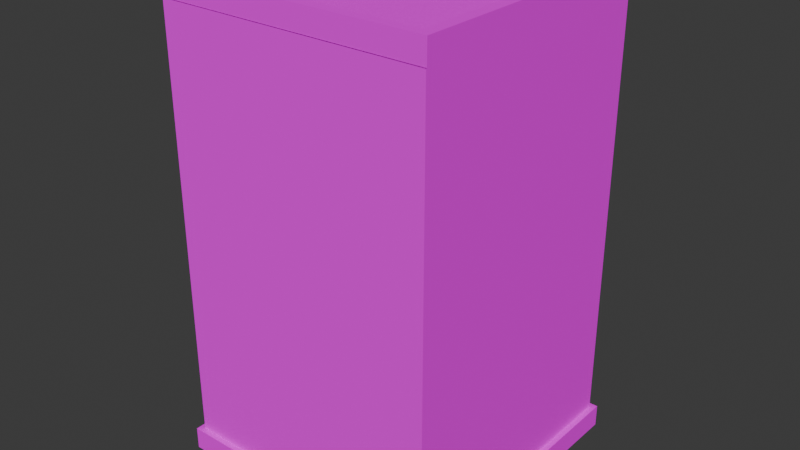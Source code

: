 # Source: building1.blend  (saved by Blender 4.1.24; exported with 4.5.12 LTS)
import bpy
from mathutils import Matrix  # noqa: F401  (used for matrix-valued properties, if any)

bpy.ops.wm.read_factory_settings(use_empty=True)
scene = bpy.context.scene
scene.name = 'Scene'

# ---- collections
col_building1 = bpy.data.collections.new('building1'); scene.collection.children.link(col_building1)

# ---- images (referenced by path relative to the original .blend; pixels are not part of the script)
import os
ASSET_DIR = os.environ.get("B2B_ASSET_DIR", "")  # directory of the original .blend (textures are referenced by path, not embedded)
HERE = os.path.dirname(os.path.abspath(__file__))  # packed textures are extracted next to this script under _unpacked/

def load_image(name, relpath, width, height, colorspace="sRGB"):
    """Load a texture the original file referenced (path relative to the .blend, or extracted next to this script)."""
    p = next((c for c in (os.path.join(HERE, relpath), os.path.join(ASSET_DIR, relpath)) if relpath and os.path.exists(c)), "")
    if p:
        img = bpy.data.images.load(p, check_existing=True)
        img.name = name
    else:  # same state as the original file: an image datablock whose file is absent (Cycles renders it pink)
        img = bpy.data.images.new(name, width, height)
        img.source = "FILE"
        img.filepath = "//" + (relpath or name)
    img.colorspace_settings.name = colorspace
    return img
img_bricks1_window1_png = load_image('bricks1_window1.png', 'bricks1_window1.png', 1024, 1024, 'sRGB')
img_concrete1_png = load_image('concrete1.png', 'concrete1.png', 1024, 1024, 'sRGB')
img_bricks1_png = load_image('bricks1.png', 'bricks1.png', 1024, 1024, 'sRGB')
img_bricks1_door1_png = load_image('bricks1_door1.png', 'bricks1_door1.png', 1024, 1024, 'sRGB')

# ---- materials (node trees are filled in below, after node groups)
mat_bricks1_window1 = bpy.data.materials.new('bricks1_window1')
mat_bricks1_window1.use_transparent_shadow = False
mat_concrete1 = bpy.data.materials.new('concrete1')
mat_concrete1.use_transparent_shadow = False
mat_bricks1 = bpy.data.materials.new('bricks1')
mat_bricks1.use_transparent_shadow = False
mat_bricks1_door1 = bpy.data.materials.new('bricks1_door1')
mat_bricks1_door1.use_transparent_shadow = False

# ---- material node trees
mat_bricks1_window1.use_nodes = True; mat_bricks1_window1.node_tree.nodes.clear()
_N = mat_bricks1_window1.node_tree.nodes; _L = mat_bricks1_window1.node_tree.links
n0 = _N.new('ShaderNodeOutputMaterial'); n0.name = 'Material Output'; n0.location = (300, 300)
n1 = _N.new('ShaderNodeTexImage'); n1.name = 'Image Texture'; n1.location = (-422, 266)
n1.image = img_bricks1_window1_png
n1.interpolation = 'Closest'
n2 = _N.new('ShaderNodeBsdfPrincipled'); n2.name = 'Principled BSDF'; n2.location = (-78, 271)
n2.inputs[2].default_value = 1.0
n2.inputs[13].default_value = 0.0
_L.new(n1.outputs[0], n2.inputs[0])
_L.new(n2.outputs[0], n0.inputs[0])
n0.is_active_output = True
mat_concrete1.use_nodes = True; mat_concrete1.node_tree.nodes.clear()
_N = mat_concrete1.node_tree.nodes; _L = mat_concrete1.node_tree.links
n0 = _N.new('ShaderNodeOutputMaterial'); n0.name = 'Material Output'; n0.location = (349, 295)
n1 = _N.new('ShaderNodeTexImage'); n1.name = 'Image Texture'; n1.location = (-387, 284)
n1.image = img_concrete1_png
n1.interpolation = 'Closest'
n2 = _N.new('ShaderNodeBsdfPrincipled'); n2.name = 'Principled BSDF'; n2.location = (-9, 304)
n2.inputs[2].default_value = 1.0
n2.inputs[13].default_value = 0.0
_L.new(n1.outputs[0], n2.inputs[0])
_L.new(n2.outputs[0], n0.inputs[0])
n0.is_active_output = True
mat_bricks1.use_nodes = True; mat_bricks1.node_tree.nodes.clear()
_N = mat_bricks1.node_tree.nodes; _L = mat_bricks1.node_tree.links
n0 = _N.new('ShaderNodeOutputMaterial'); n0.name = 'Material Output'; n0.location = (300, 300)
n1 = _N.new('ShaderNodeTexImage'); n1.name = 'Image Texture'; n1.location = (-358, 285)
n1.image = img_bricks1_png
n1.interpolation = 'Closest'
n2 = _N.new('ShaderNodeBsdfPrincipled'); n2.name = 'Principled BSDF'; n2.location = (-34, 316)
n2.inputs[2].default_value = 1.0
n2.inputs[13].default_value = 0.0
_L.new(n1.outputs[0], n2.inputs[0])
_L.new(n2.outputs[0], n0.inputs[0])
n0.is_active_output = True
mat_bricks1_door1.use_nodes = True; mat_bricks1_door1.node_tree.nodes.clear()
_N = mat_bricks1_door1.node_tree.nodes; _L = mat_bricks1_door1.node_tree.links
n0 = _N.new('ShaderNodeOutputMaterial'); n0.name = 'Material Output'; n0.location = (374, 286)
n1 = _N.new('ShaderNodeTexImage'); n1.name = 'Image Texture'; n1.location = (-422, 287)
n1.image = img_bricks1_door1_png
n1.interpolation = 'Closest'
n2 = _N.new('ShaderNodeBsdfPrincipled'); n2.name = 'Principled BSDF'; n2.location = (-9, 307)
n2.inputs[2].default_value = 1.0
n2.inputs[13].default_value = 0.0
_L.new(n1.outputs[0], n2.inputs[0])
_L.new(n2.outputs[0], n0.inputs[0])
n0.is_active_output = True

# ---- world
world_world = bpy.data.worlds.new('World'); scene.world = world_world
world_world.use_nodes = True; world_world.node_tree.nodes.clear()
_N = world_world.node_tree.nodes; _L = world_world.node_tree.links
n0 = _N.new('ShaderNodeOutputWorld'); n0.name = 'World Output'; n0.location = (300, 300)
n1 = _N.new('ShaderNodeBackground'); n1.name = 'Background'; n1.location = (10, 300)
n1.inputs[0].default_value = (0.05088, 0.05088, 0.05088, 1.0)
_L.new(n1.outputs[0], n0.inputs[0])
n0.is_active_output = True
world_world.color = (0.05088, 0.05088, 0.05088)
world_world.use_sun_shadow = False
world_world.sun_shadow_jitter_overblur = 0.0

# ---- meshes
me_plane = bpy.data.meshes.new('Plane')
me_plane.from_pydata([(-6.0, 6.0, 4.0), (6.0, 6.0, 4.0), (-6.0, 6.0, 20.0), (6.0, 6.0, 20.0), (6.0, -6.0, 4.0), (6.0, -6.0, 20.0), (-6.0, -6.0, 4.0), (-6.0, -6.0, 20.0)], [], [(0, 2, 3, 1), (3, 5, 4, 1), (5, 7, 6, 4), (7, 2, 0, 6)])
_uv = me_plane.uv_layers.new(name='UVMap')
_uv.uv.foreach_set('vector', [-1.0, 0.0, -1.0, 4.0, 2.0, 4.0, 2.0, 0.0, 2.0, 4.0, -1.0, 4.0, -1.0, 0.0, 2.0, 0.0, 2.0, 4.0, -1.0, 4.0, -1.0, 0.0, 2.0, 0.0, -1.0, 4.0, 2.0, 4.0, 2.0, 0.0, -1.0, 0.0])
me_plane.materials.append(mat_bricks1_window1)
me_plane.update()
me_cube_001 = bpy.data.meshes.new('Cube.001')
me_cube_001.from_pydata([(-6.25, -1.96, 0.0), (-6.25, -1.96, 1.0), (-6.25, 6.25, 0.0), (-6.25, 6.25, 1.0), (6.25, -1.96, 0.0), (6.25, -1.96, 1.0), (6.25, 6.25, 0.0), (6.25, 6.25, 1.0), (2.0, 6.25, 0.0), (-2.0, 6.25, 0.0), (-2.0, 6.25, 1.0), (2.0, 6.25, 1.0), (-2.0, -1.96, 0.0), (2.0, -1.96, 0.0), (2.0, -1.96, 1.0), (-2.0, -1.96, 1.0), (-6.25, -6.25, 0.0), (-6.25, -6.25, 1.0), (6.25, -6.25, 1.0), (6.25, -6.25, 0.0), (2.0, -6.25, 0.0), (-2.0, -6.25, 1.0), (-2.0, -6.25, 0.0), (2.0, -6.25, 1.0), (-5.5, -5.5, 20.0), (-5.5, -5.5, 21.0), (-5.5, 5.5, 20.0), (-5.5, 5.5, 21.0), (5.5, -5.5, 20.0), (5.5, -5.5, 21.0), (5.5, 5.5, 20.0), (5.5, 5.5, 21.0), (-6.0, -5.96, 21.0), (-6.0, 6.0, 21.0), (6.0, 6.0, 21.0), (6.0, -5.96, 21.0), (-6.0, 6.0, 20.0), (-6.0, -5.96, 20.0), (6.0, 6.0, 20.0), (6.0, -5.96, 20.0)], [], [(0, 1, 3, 2), (8, 11, 7, 6), (6, 7, 5, 4), (15, 1, 17, 21), (8, 6, 4, 13), (10, 3, 1, 15), (7, 11, 14, 5), (11, 10, 15, 14), (2, 9, 12, 0), (9, 8, 13, 12), (14, 13, 20, 23), (13, 14, 15, 12), (2, 3, 10, 9), (9, 10, 11, 8), (22, 21, 17, 16), (19, 18, 23, 20), (4, 5, 18, 19), (5, 14, 23, 18), (0, 12, 22, 16), (12, 15, 21, 22), (1, 0, 16, 17), (13, 4, 19, 20), (37, 32, 33, 36), (36, 33, 34, 38), (38, 34, 35, 39), (39, 35, 32, 37), (29, 31, 30, 28), (25, 27, 33, 32), (27, 31, 34, 33), (31, 29, 35, 34), (29, 25, 32, 35), (30, 26, 24, 28), (27, 25, 24, 26), (25, 29, 28, 24), (31, 27, 26, 30), (26, 24, 37, 36), (30, 26, 36, 38), (28, 30, 38, 39), (24, 28, 39, 37)])
_uv = me_cube_001.uv_layers.new(name='UVMap')
_uv.uv.foreach_set('vector', [0.03861, 0.3823, 0.03861, 0.6177, 1.971, 0.6177, 1.971, 0.3823, 0.9422, 0.385, 0.9422, 0.6165, 1.926, 0.6165, 1.926, 0.385, 1.971, 0.3823, 1.971, 0.6177, 0.03861, 0.6177, 0.03861, 0.3823, 0.02, 0.0296, -1.0, 0.0296, -1.0, -1.0, 0.02, -1.0, 0.98, 2.0, 2.0, 2.0, 2.0, 0.0296, 0.98, 0.0296, 0.02, 2.0, -1.0, 2.0, -1.0, 0.0296, 0.02, 0.0296, 2.0, 2.0, 0.98, 2.0, 0.98, 0.0296, 2.0, 0.0296, 0.98, 2.0, 0.02, 2.0, 0.02, 0.0296, 0.98, 0.0296, -1.0, 2.0, 0.02, 2.0, 0.02, 0.0296, -1.0, 0.0296, 0.02, 2.0, 0.98, 2.0, 0.98, 0.0296, 0.02, 0.0296, 0.03861, 0.6177, 0.03861, 0.3823, -0.9713, 0.3823, -0.9713, 0.6177, 0.9422, 0.385, 0.9422, 0.6165, 0.01613, 0.6165, 0.01613, 0.385, -0.9678, 0.385, -0.9678, 0.6165, 0.01613, 0.6165, 0.01613, 0.385, 0.01613, 0.385, 0.01613, 0.6165, 0.9422, 0.6165, 0.9422, 0.385, 0.01613, 0.385, 0.01613, 0.6165, -0.9678, 0.6165, -0.9678, 0.385, 1.926, 0.385, 1.926, 0.6165, 0.9422, 0.6165, 0.9422, 0.385, 0.03861, 0.3823, 0.03861, 0.6177, -0.9713, 0.6177, -0.9713, 0.3823, 2.0, 0.0296, 0.98, 0.0296, 0.98, -1.0, 2.0, -1.0, -1.0, 0.0296, 0.02, 0.0296, 0.02, -1.0, -1.0, -1.0, 0.03861, 0.3823, 0.03861, 0.6177, -0.9713, 0.6177, -0.9713, 0.3823, 0.03861, 0.6177, 0.03861, 0.3823, -0.9713, 0.3823, -0.9713, 0.6177, 0.98, 0.0296, 2.0, 0.0296, 2.0, -1.0, 0.98, -1.0, -0.9618, 0.3778, -0.9618, 0.6222, 1.962, 0.6222, 1.962, 0.3778, -0.9667, 0.3778, -0.9667, 0.6222, 1.967, 0.6222, 1.967, 0.3778, 1.962, 0.3778, 1.962, 0.6222, -0.9618, 0.6222, -0.9618, 0.3778, 1.967, 0.3778, 1.967, 0.6222, -0.9667, 0.6222, -0.9667, 0.3778, -0.8494, 0.6222, 1.84, 0.6222, 1.84, 0.3778, -0.8494, 0.3778, -0.875, -0.8846, -0.875, 1.875, -1.0, 2.0, -1.0, -1.0, -0.875, 1.875, 1.875, 1.875, 2.0, 2.0, -1.0, 2.0, 1.875, 1.875, 1.875, -0.8846, 2.0, -1.0, 2.0, 2.0, 1.875, -0.8846, -0.875, -0.8846, -1.0, -1.0, 2.0, -1.0, 1.875, 1.875, -0.875, 1.875, -0.875, -0.8846, 1.875, -0.8846, 1.84, 0.6222, -0.8494, 0.6222, -0.8494, 0.3778, 1.84, 0.3778, -0.8445, 0.6222, 1.844, 0.6222, 1.844, 0.3778, -0.8445, 0.3778, 1.844, 0.6222, -0.8445, 0.6222, -0.8445, 0.3778, 1.844, 0.3778, -0.875, 1.875, -0.875, -0.8846, -1.0, -1.0, -1.0, 2.0, 1.875, 1.875, -0.875, 1.875, -1.0, 2.0, 2.0, 2.0, 1.875, -0.8846, 1.875, 1.875, 2.0, 2.0, 2.0, -1.0, -0.875, -0.8846, 1.875, -0.8846, 2.0, -1.0, -1.0, -1.0])
me_cube_001.materials.append(mat_concrete1)
me_cube_001.update()
me_plane_003 = bpy.data.meshes.new('Plane.003')
me_plane_003.from_pydata([(-6.0, -6.0, 1.0), (-2.0, -6.0, 1.0), (-6.0, -6.0, 4.0), (-2.0, -6.0, 4.0), (-6.0, 6.0, 1.0), (-6.0, 6.0, 4.0), (6.0, 6.0, 1.0), (6.0, 6.0, 4.0), (6.0, -6.0, 1.0), (6.0, -6.0, 4.0), (2.0, -6.0, 1.0), (2.0, -6.0, 4.0)], [], [(0, 1, 3, 2), (0, 2, 5, 4), (4, 5, 7, 6), (6, 7, 9, 8), (8, 9, 11, 10)])
_uv = me_plane_003.uv_layers.new(name='UVMap')
_uv.uv.foreach_set('vector', [0.0, 0.25, 1.0, 0.25, 1.0, 1.0, 0.0, 1.0, -1.0, 0.25, -1.0, 1.0, 2.0, 1.0, 2.0, 0.25, -1.0, 0.25, -1.0, 1.0, 2.0, 1.0, 2.0, 0.25, 2.0, 0.25, 2.0, 1.0, -1.0, 1.0, -1.0, 0.25, 1.0, 0.25, 1.0, 1.0, 0.0, 1.0, 0.0, 0.25])
me_plane_003.materials.append(mat_bricks1)
me_plane_003.update()
me_plane_001 = bpy.data.meshes.new('Plane.001')
me_plane_001.from_pydata([(-2.0, -6.0, 0.0), (2.0, -6.0, 0.0), (-2.0, -6.0, 4.0), (2.0, -6.0, 4.0)], [], [(0, 1, 3, 2)])
_uv = me_plane_001.uv_layers.new(name='UVMap')
_uv.uv.foreach_set('vector', [0.0, 0.0, 1.0, 0.0, 1.0, 1.0, 0.0, 1.0])
me_plane_001.materials.append(mat_bricks1_door1)
me_plane_001.update()

# ---- objects
ob_upper = bpy.data.objects.new('upper', me_plane)
ob_base_roof = bpy.data.objects.new('base_roof', me_cube_001)
ob_lower = bpy.data.objects.new('lower', me_plane_003)
ob_door = bpy.data.objects.new('door', me_plane_001)

# ---- transforms, parenting, visibility, modifiers, constraints
ob_upper.location = (0.0, 0.0, 0.0)
ob_base_roof.location = (0.0, 0.0, 0.0)
ob_lower.location = (0.0, 0.0, 0.0)
ob_door.location = (0.0, 0.0, 0.0)

# ---- collection membership
col_building1.objects.link(ob_upper)
col_building1.objects.link(ob_base_roof)
col_building1.objects.link(ob_lower)
col_building1.objects.link(ob_door)

# ---- scene / render settings (as saved in the file)
scene.frame_start = 1; scene.frame_end = 250; scene.frame_set(1)
scene.render.engine = 'BLENDER_EEVEE_NEXT'
scene.cycles.sampling_pattern = 'TABULATED_SOBOL'
scene.eevee.ray_tracing_options.trace_max_roughness = 0.0
bpy.context.view_layer.update()

# ---- added for rendering (the .blend has no active camera and no usable light): camera, sun
cam_auto = bpy.data.cameras.new('AutoCamera')
cam_auto.lens = 50.0
cam_auto.sensor_width = 36.0
cam_auto.clip_end = 1000.0
ob_auto_camera = bpy.data.objects.new('AutoCamera', cam_auto)
scene.collection.objects.link(ob_auto_camera)
ob_auto_camera.location = (25.3974, -30.4768, 30.8179)
ob_auto_camera.rotation_euler = (1.09748, -7.21219e-08, 0.694738)
scene.camera = ob_auto_camera
light_auto_sun = bpy.data.lights.new('AutoSun', 'SUN')
light_auto_sun.energy = 3.0
light_auto_sun.angle = 0.0523599
ob_auto_sun = bpy.data.objects.new('AutoSun', light_auto_sun)
scene.collection.objects.link(ob_auto_sun)
ob_auto_sun.rotation_euler = (0.872665, 0.174533, 0.523599)
bpy.context.view_layer.update()
